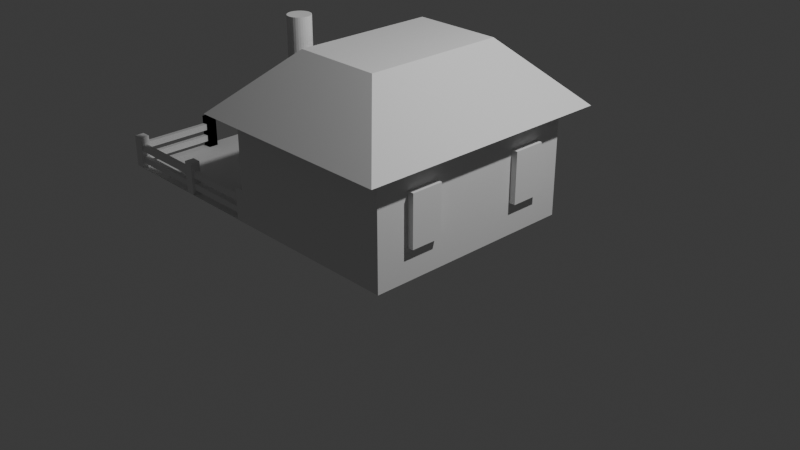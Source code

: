 # Source: domek.blend  (saved by Blender 4.0.36; exported with 4.5.12 LTS)
import bpy
from mathutils import Matrix  # noqa: F401  (used for matrix-valued properties, if any)

bpy.ops.wm.read_factory_settings(use_empty=True)
scene = bpy.context.scene
scene.name = 'Scene'

# ---- collections
col_collection = bpy.data.collections.new('Collection'); scene.collection.children.link(col_collection)

# ---- world
world_world = bpy.data.worlds.new('World'); scene.world = world_world
world_world.use_nodes = True; world_world.node_tree.nodes.clear()
_N = world_world.node_tree.nodes; _L = world_world.node_tree.links
n0 = _N.new('ShaderNodeOutputWorld'); n0.name = 'World Output'; n0.location = (300, 300)
n1 = _N.new('ShaderNodeBackground'); n1.name = 'Background'; n1.location = (10, 300)
n1.inputs[0].default_value = (0.05088, 0.05088, 0.05088, 1.0)
_L.new(n1.outputs[0], n0.inputs[0])
n0.is_active_output = True
world_world.color = (0.05088, 0.05088, 0.05088)
world_world.use_sun_shadow = False
world_world.sun_shadow_jitter_overblur = 0.0

# ---- cameras
cam_camera = bpy.data.cameras.new('Camera')
cam_camera.clip_end = 100.0
cam_camera.ortho_scale = 7.314

# ---- lights
light_light = bpy.data.lights.new('Light', 'POINT')
light_light.transmission_factor = 0.0
light_light.use_soft_falloff = False
light_light.energy = 1000.0
light_light.shadow_soft_size = 0.1
light_light.shadow_maximum_resolution = 0.006
light_light.use_absolute_resolution = True

# ---- meshes
me_cylinder = bpy.data.meshes.new('Cylinder')
me_cylinder.from_pydata([(0.0, 1.0, 0.0), (0.0, 1.0, 2.0), (0.1951, 0.9808, 0.0), (0.1951, 0.9808, 2.0), (0.3827, 0.9239, 0.0), (0.3827, 0.9239, 2.0), (0.5556, 0.8315, 0.0), (0.5556, 0.8315, 2.0), (0.7071, 0.7071, 0.0), (0.7071, 0.7071, 2.0), (0.8315, 0.5556, 0.0), (0.8315, 0.5556, 2.0), (0.9239, 0.3827, 0.0), (0.9239, 0.3827, 2.0), (0.9808, 0.1951, 0.0), (0.9808, 0.1951, 2.0), (1.0, 0.0, 0.0), (1.0, 0.0, 2.0), (0.9808, -0.1951, 0.0), (0.9808, -0.1951, 2.0), (0.9239, -0.3827, 0.0), (0.9239, -0.3827, 2.0), (0.8315, -0.5556, 0.0), (0.8315, -0.5556, 2.0), (0.7071, -0.7071, 0.0), (0.7071, -0.7071, 2.0), (0.5556, -0.8315, 0.0), (0.5556, -0.8315, 2.0), (0.3827, -0.9239, 0.0), (0.3827, -0.9239, 2.0), (0.1951, -0.9808, 0.0), (0.1951, -0.9808, 2.0), (0.0, -1.0, 0.0), (0.0, -1.0, 2.0), (-0.1951, -0.9808, 0.0), (-0.1951, -0.9808, 2.0), (-0.3827, -0.9239, 0.0), (-0.3827, -0.9239, 2.0), (-0.5556, -0.8315, 0.0), (-0.5556, -0.8315, 2.0), (-0.7071, -0.7071, 0.0), (-0.7071, -0.7071, 2.0), (-0.8315, -0.5556, 0.0), (-0.8315, -0.5556, 2.0), (-0.9239, -0.3827, 0.0), (-0.9239, -0.3827, 2.0), (-0.9808, -0.1951, 0.0), (-0.9808, -0.1951, 2.0), (-1.0, 0.0, 0.0), (-1.0, 0.0, 2.0), (-0.9808, 0.1951, 0.0), (-0.9808, 0.1951, 2.0), (-0.9239, 0.3827, 0.0), (-0.9239, 0.3827, 2.0), (-0.8315, 0.5556, 0.0), (-0.8315, 0.5556, 2.0), (-0.7071, 0.7071, 0.0), (-0.7071, 0.7071, 2.0), (-0.5556, 0.8315, 0.0), (-0.5556, 0.8315, 2.0), (-0.3827, 0.9239, 0.0), (-0.3827, 0.9239, 2.0), (-0.1951, 0.9808, 0.0), (-0.1951, 0.9808, 2.0)], [], [(0, 1, 3, 2), (2, 3, 5, 4), (4, 5, 7, 6), (6, 7, 9, 8), (8, 9, 11, 10), (10, 11, 13, 12), (12, 13, 15, 14), (14, 15, 17, 16), (16, 17, 19, 18), (18, 19, 21, 20), (20, 21, 23, 22), (22, 23, 25, 24), (24, 25, 27, 26), (26, 27, 29, 28), (28, 29, 31, 30), (30, 31, 33, 32), (32, 33, 35, 34), (34, 35, 37, 36), (36, 37, 39, 38), (38, 39, 41, 40), (40, 41, 43, 42), (42, 43, 45, 44), (44, 45, 47, 46), (46, 47, 49, 48), (48, 49, 51, 50), (50, 51, 53, 52), (52, 53, 55, 54), (54, 55, 57, 56), (56, 57, 59, 58), (58, 59, 61, 60), (3, 1, 63, 61, 59, 57, 55, 53, 51, 49, 47, 45, 43, 41, 39, 37, 35, 33, 31, 29, 27, 25, 23, 21, 19, 17, 15, 13, 11, 9, 7, 5), (60, 61, 63, 62), (62, 63, 1, 0), (0, 2, 4, 6, 8, 10, 12, 14, 16, 18, 20, 22, 24, 26, 28, 30, 32, 34, 36, 38, 40, 42, 44, 46, 48, 50, 52, 54, 56, 58, 60, 62)])
_uv = me_cylinder.uv_layers.new(name='UVMap')
_uv.uv.foreach_set('vector', [1.0, 0.5, 1.0, 1.0, 0.9688, 1.0, 0.9688, 0.5, 0.9688, 0.5, 0.9688, 1.0, 0.9375, 1.0, 0.9375, 0.5, 0.9375, 0.5, 0.9375, 1.0, 0.9062, 1.0, 0.9062, 0.5, 0.9062, 0.5, 0.9062, 1.0, 0.875, 1.0, 0.875, 0.5, 0.875, 0.5, 0.875, 1.0, 0.8438, 1.0, 0.8438, 0.5, 0.8438, 0.5, 0.8438, 1.0, 0.8125, 1.0, 0.8125, 0.5, 0.8125, 0.5, 0.8125, 1.0, 0.7812, 1.0, 0.7812, 0.5, 0.7812, 0.5, 0.7812, 1.0, 0.75, 1.0, 0.75, 0.5, 0.75, 0.5, 0.75, 1.0, 0.7188, 1.0, 0.7188, 0.5, 0.7188, 0.5, 0.7188, 1.0, 0.6875, 1.0, 0.6875, 0.5, 0.6875, 0.5, 0.6875, 1.0, 0.6562, 1.0, 0.6562, 0.5, 0.6562, 0.5, 0.6562, 1.0, 0.625, 1.0, 0.625, 0.5, 0.625, 0.5, 0.625, 1.0, 0.5938, 1.0, 0.5938, 0.5, 0.5938, 0.5, 0.5938, 1.0, 0.5625, 1.0, 0.5625, 0.5, 0.5625, 0.5, 0.5625, 1.0, 0.5312, 1.0, 0.5312, 0.5, 0.5312, 0.5, 0.5312, 1.0, 0.5, 1.0, 0.5, 0.5, 0.5, 0.5, 0.5, 1.0, 0.4688, 1.0, 0.4688, 0.5, 0.4688, 0.5, 0.4688, 1.0, 0.4375, 1.0, 0.4375, 0.5, 0.4375, 0.5, 0.4375, 1.0, 0.4062, 1.0, 0.4062, 0.5, 0.4062, 0.5, 0.4062, 1.0, 0.375, 1.0, 0.375, 0.5, 0.375, 0.5, 0.375, 1.0, 0.3438, 1.0, 0.3438, 0.5, 0.3438, 0.5, 0.3438, 1.0, 0.3125, 1.0, 0.3125, 0.5, 0.3125, 0.5, 0.3125, 1.0, 0.2812, 1.0, 0.2812, 0.5, 0.2812, 0.5, 0.2812, 1.0, 0.25, 1.0, 0.25, 0.5, 0.25, 0.5, 0.25, 1.0, 0.2188, 1.0, 0.2188, 0.5, 0.2188, 0.5, 0.2188, 1.0, 0.1875, 1.0, 0.1875, 0.5, 0.1875, 0.5, 0.1875, 1.0, 0.1562, 1.0, 0.1562, 0.5, 0.1562, 0.5, 0.1562, 1.0, 0.125, 1.0, 0.125, 0.5, 0.125, 0.5, 0.125, 1.0, 0.09375, 1.0, 0.09375, 0.5, 0.09375, 0.5, 0.09375, 1.0, 0.0625, 1.0, 0.0625, 0.5, 0.2968, 0.4854, 0.25, 0.49, 0.2032, 0.4854, 0.1582, 0.4717, 0.1167, 0.4496, 0.08029, 0.4197, 0.05045, 0.3833, 0.02827, 0.3418, 0.01461, 0.2968, 0.01, 0.25, 0.01461, 0.2032, 0.02827, 0.1582, 0.05045, 0.1167, 0.08029, 0.08029, 0.1167, 0.05045, 0.1582, 0.02827, 0.2032, 0.01461, 0.25, 0.01, 0.2968, 0.01461, 0.3418, 0.02827, 0.3833, 0.05045, 0.4197, 0.08029, 0.4496, 0.1167, 0.4717, 0.1582, 0.4854, 0.2032, 0.49, 0.25, 0.4854, 0.2968, 0.4717, 0.3418, 0.4496, 0.3833, 0.4197, 0.4197, 0.3833, 0.4496, 0.3418, 0.4717, 0.0625, 0.5, 0.0625, 1.0, 0.03125, 1.0, 0.03125, 0.5, 0.03125, 0.5, 0.03125, 1.0, 0.0, 1.0, 0.0, 0.5, 0.75, 0.49, 0.7968, 0.4854, 0.8418, 0.4717, 0.8833, 0.4496, 0.9197, 0.4197, 0.9496, 0.3833, 0.9717, 0.3418, 0.9854, 0.2968, 0.99, 0.25, 0.9854, 0.2032, 0.9717, 0.1582, 0.9496, 0.1167, 0.9197, 0.08029, 0.8833, 0.05045, 0.8418, 0.02827, 0.7968, 0.01461, 0.75, 0.01, 0.7032, 0.01461, 0.6582, 0.02827, 0.6167, 0.05045, 0.5803, 0.08029, 0.5504, 0.1167, 0.5283, 0.1582, 0.5146, 0.2032, 0.51, 0.25, 0.5146, 0.2968, 0.5283, 0.3418, 0.5504, 0.3833, 0.5803, 0.4197, 0.6167, 0.4496, 0.6582, 0.4717, 0.7032, 0.4854])
me_cylinder.update()
me_cone = bpy.data.meshes.new('Cone')
me_cone.from_pydata([(0.0, 1.0, 0.0), (0.1951, 0.9808, 0.0), (0.3827, 0.9239, 0.0), (0.5556, 0.8315, 0.0), (0.7071, 0.7071, 0.0), (0.8315, 0.5556, 0.0), (0.9239, 0.3827, 0.0), (0.9808, 0.1951, 0.0), (1.0, 0.0, 0.0), (0.9808, -0.1951, 0.0), (0.9239, -0.3827, 0.0), (0.8315, -0.5556, 0.0), (0.7071, -0.7071, 0.0), (0.5556, -0.8315, 0.0), (0.3827, -0.9239, 0.0), (0.1951, -0.9808, 0.0), (0.0, -1.0, 0.0), (-0.1951, -0.9808, 0.0), (-0.3827, -0.9239, 0.0), (-0.5556, -0.8315, 0.0), (-0.7071, -0.7071, 0.0), (-0.8315, -0.5556, 0.0), (-0.9239, -0.3827, 0.0), (-0.9808, -0.1951, 0.0), (-1.0, 0.0, 0.0), (-0.9808, 0.1951, 0.0), (-0.9239, 0.3827, 0.0), (-0.8315, 0.5556, 0.0), (-0.7071, 0.7071, 0.0), (-0.5556, 0.8315, 0.0), (-0.3827, 0.9239, 0.0), (-0.1951, 0.9808, 0.0), (0.0, 0.0, 2.0)], [], [(0, 32, 1), (1, 32, 2), (2, 32, 3), (3, 32, 4), (4, 32, 5), (5, 32, 6), (6, 32, 7), (7, 32, 8), (8, 32, 9), (9, 32, 10), (10, 32, 11), (11, 32, 12), (12, 32, 13), (13, 32, 14), (14, 32, 15), (15, 32, 16), (16, 32, 17), (17, 32, 18), (18, 32, 19), (19, 32, 20), (20, 32, 21), (21, 32, 22), (22, 32, 23), (23, 32, 24), (24, 32, 25), (25, 32, 26), (26, 32, 27), (27, 32, 28), (28, 32, 29), (29, 32, 30), (0, 1, 2, 3, 4, 5, 6, 7, 8, 9, 10, 11, 12, 13, 14, 15, 16, 17, 18, 19, 20, 21, 22, 23, 24, 25, 26, 27, 28, 29, 30, 31), (30, 32, 31), (31, 32, 0)])
_uv = me_cone.uv_layers.new(name='UVMap')
_uv.uv.foreach_set('vector', [0.25, 0.49, 0.25, 0.25, 0.2968, 0.4854, 0.2968, 0.4854, 0.25, 0.25, 0.3418, 0.4717, 0.3418, 0.4717, 0.25, 0.25, 0.3833, 0.4496, 0.3833, 0.4496, 0.25, 0.25, 0.4197, 0.4197, 0.4197, 0.4197, 0.25, 0.25, 0.4496, 0.3833, 0.4496, 0.3833, 0.25, 0.25, 0.4717, 0.3418, 0.4717, 0.3418, 0.25, 0.25, 0.4854, 0.2968, 0.4854, 0.2968, 0.25, 0.25, 0.49, 0.25, 0.49, 0.25, 0.25, 0.25, 0.4854, 0.2032, 0.4854, 0.2032, 0.25, 0.25, 0.4717, 0.1582, 0.4717, 0.1582, 0.25, 0.25, 0.4496, 0.1167, 0.4496, 0.1167, 0.25, 0.25, 0.4197, 0.08029, 0.4197, 0.08029, 0.25, 0.25, 0.3833, 0.05045, 0.3833, 0.05045, 0.25, 0.25, 0.3418, 0.02827, 0.3418, 0.02827, 0.25, 0.25, 0.2968, 0.01461, 0.2968, 0.01461, 0.25, 0.25, 0.25, 0.01, 0.25, 0.01, 0.25, 0.25, 0.2032, 0.01461, 0.2032, 0.01461, 0.25, 0.25, 0.1582, 0.02827, 0.1582, 0.02827, 0.25, 0.25, 0.1167, 0.05045, 0.1167, 0.05045, 0.25, 0.25, 0.08029, 0.08029, 0.08029, 0.08029, 0.25, 0.25, 0.05045, 0.1167, 0.05045, 0.1167, 0.25, 0.25, 0.02827, 0.1582, 0.02827, 0.1582, 0.25, 0.25, 0.01461, 0.2032, 0.01461, 0.2032, 0.25, 0.25, 0.01, 0.25, 0.01, 0.25, 0.25, 0.25, 0.01461, 0.2968, 0.01461, 0.2968, 0.25, 0.25, 0.02827, 0.3418, 0.02827, 0.3418, 0.25, 0.25, 0.05045, 0.3833, 0.05045, 0.3833, 0.25, 0.25, 0.08029, 0.4197, 0.08029, 0.4197, 0.25, 0.25, 0.1167, 0.4496, 0.1167, 0.4496, 0.25, 0.25, 0.1582, 0.4717, 0.75, 0.49, 0.7968, 0.4854, 0.8418, 0.4717, 0.8833, 0.4496, 0.9197, 0.4197, 0.9496, 0.3833, 0.9717, 0.3418, 0.9854, 0.2968, 0.99, 0.25, 0.9854, 0.2032, 0.9717, 0.1582, 0.9496, 0.1167, 0.9197, 0.08029, 0.8833, 0.05045, 0.8418, 0.02827, 0.7968, 0.01461, 0.75, 0.01, 0.7032, 0.01461, 0.6582, 0.02827, 0.6167, 0.05045, 0.5803, 0.08029, 0.5504, 0.1167, 0.5283, 0.1582, 0.5146, 0.2032, 0.51, 0.25, 0.5146, 0.2968, 0.5283, 0.3418, 0.5504, 0.3833, 0.5803, 0.4197, 0.6167, 0.4496, 0.6582, 0.4717, 0.7032, 0.4854, 0.1582, 0.4717, 0.25, 0.25, 0.2032, 0.4854, 0.2032, 0.4854, 0.25, 0.25, 0.25, 0.49])
me_cone.update()
me_cube_001 = bpy.data.meshes.new('Cube.001')
me_cube_001.from_pydata([(-1.0, -1.0, 0.0), (-1.0, -1.0, 2.0), (-1.0, 1.0, 0.0), (-1.0, 1.0, 2.0), (1.0, -1.0, 0.0), (1.0, -1.0, 2.0), (1.0, 1.0, 0.0), (1.0, 1.0, 2.0)], [], [(0, 1, 3, 2), (2, 3, 7, 6), (6, 7, 5, 4), (4, 5, 1, 0), (2, 6, 4, 0), (7, 3, 1, 5)])
_uv = me_cube_001.uv_layers.new(name='UVMap')
_uv.uv.foreach_set('vector', [0.375, 0.0, 0.625, 0.0, 0.625, 0.25, 0.375, 0.25, 0.375, 0.25, 0.625, 0.25, 0.625, 0.5, 0.375, 0.5, 0.375, 0.5, 0.625, 0.5, 0.625, 0.75, 0.375, 0.75, 0.375, 0.75, 0.625, 0.75, 0.625, 1.0, 0.375, 1.0, 0.125, 0.5, 0.375, 0.5, 0.375, 0.75, 0.125, 0.75, 0.625, 0.5, 0.875, 0.5, 0.875, 0.75, 0.625, 0.75])
me_cube_001.update()
me_cube_002 = bpy.data.meshes.new('Cube.002')
me_cube_002.from_pydata([(-1.2, -1.2, -0.02653), (-0.4849, -0.6491, 0.6387), (-1.2, 1.2, -0.02653), (-0.4849, 0.6491, 0.6387), (1.2, -1.2, -0.02653), (0.4849, -0.6491, 0.6387), (1.2, 1.2, -0.02653), (0.4849, 0.6491, 0.6387)], [], [(0, 1, 3, 2), (2, 3, 7, 6), (6, 7, 5, 4), (4, 5, 1, 0), (2, 6, 4, 0), (7, 3, 1, 5)])
_uv = me_cube_002.uv_layers.new(name='UVMap')
_uv.uv.foreach_set('vector', [0.375, 0.0, 0.625, 0.0, 0.625, 0.25, 0.375, 0.25, 0.375, 0.25, 0.625, 0.25, 0.625, 0.5, 0.375, 0.5, 0.375, 0.5, 0.625, 0.5, 0.625, 0.75, 0.375, 0.75, 0.375, 0.75, 0.625, 0.75, 0.625, 1.0, 0.375, 1.0, 0.125, 0.5, 0.375, 0.5, 0.375, 0.75, 0.125, 0.75, 0.625, 0.5, 0.875, 0.5, 0.875, 0.75, 0.625, 0.75])
me_cube_002.update()
me_cylinder_001 = bpy.data.meshes.new('Cylinder.001')
me_cylinder_001.from_pydata([(0.0, 1.0, -4.768e-07), (0.0, 1.0, 2.0), (0.1951, 0.9808, -4.768e-07), (0.1951, 0.9808, 2.0), (0.3827, 0.9239, -4.768e-07), (0.3827, 0.9239, 2.0), (0.5556, 0.8315, -4.768e-07), (0.5556, 0.8315, 2.0), (0.7071, 0.7071, -4.768e-07), (0.7071, 0.7071, 2.0), (0.8315, 0.5556, -4.768e-07), (0.8315, 0.5556, 2.0), (0.9239, 0.3827, -4.768e-07), (0.9239, 0.3827, 2.0), (0.9808, 0.1951, -4.768e-07), (0.9808, 0.1951, 2.0), (1.0, -1.192e-05, -4.768e-07), (1.0, -1.192e-05, 2.0), (0.9808, -0.1951, -4.768e-07), (0.9808, -0.1951, 2.0), (0.9239, -0.3827, -4.768e-07), (0.9239, -0.3827, 2.0), (0.8315, -0.5556, -4.768e-07), (0.8315, -0.5556, 2.0), (0.7071, -0.7071, -4.768e-07), (0.7071, -0.7071, 2.0), (0.5556, -0.8315, -4.768e-07), (0.5556, -0.8315, 2.0), (0.3827, -0.9239, -4.768e-07), (0.3827, -0.9239, 2.0), (0.1951, -0.9808, -4.768e-07), (0.1951, -0.9808, 2.0), (0.0, -1.0, -4.768e-07), (0.0, -1.0, 2.0), (-0.1951, -0.9808, -4.768e-07), (-0.1951, -0.9808, 2.0), (-0.3827, -0.9239, -4.768e-07), (-0.3827, -0.9239, 2.0), (-0.5556, -0.8315, -4.768e-07), (-0.5556, -0.8315, 2.0), (-0.7071, -0.7071, -4.768e-07), (-0.7071, -0.7071, 2.0), (-0.8315, -0.5556, -4.768e-07), (-0.8315, -0.5556, 2.0), (-0.9239, -0.3827, -4.768e-07), (-0.9239, -0.3827, 2.0), (-0.9808, -0.1951, -4.768e-07), (-0.9808, -0.1951, 2.0), (-1.0, -1.192e-05, -4.768e-07), (-1.0, -1.192e-05, 2.0), (-0.9808, 0.1951, -4.768e-07), (-0.9808, 0.1951, 2.0), (-0.9239, 0.3827, -4.768e-07), (-0.9239, 0.3827, 2.0), (-0.8315, 0.5556, -4.768e-07), (-0.8315, 0.5556, 2.0), (-0.7071, 0.7071, -4.768e-07), (-0.7071, 0.7071, 2.0), (-0.5556, 0.8315, -4.768e-07), (-0.5556, 0.8315, 2.0), (-0.3827, 0.9239, -4.768e-07), (-0.3827, 0.9239, 2.0), (-0.1951, 0.9808, -4.768e-07), (-0.1951, 0.9808, 2.0)], [], [(0, 1, 3, 2), (2, 3, 5, 4), (4, 5, 7, 6), (6, 7, 9, 8), (8, 9, 11, 10), (10, 11, 13, 12), (12, 13, 15, 14), (14, 15, 17, 16), (16, 17, 19, 18), (18, 19, 21, 20), (20, 21, 23, 22), (22, 23, 25, 24), (24, 25, 27, 26), (26, 27, 29, 28), (28, 29, 31, 30), (30, 31, 33, 32), (32, 33, 35, 34), (34, 35, 37, 36), (36, 37, 39, 38), (38, 39, 41, 40), (40, 41, 43, 42), (42, 43, 45, 44), (44, 45, 47, 46), (46, 47, 49, 48), (48, 49, 51, 50), (50, 51, 53, 52), (52, 53, 55, 54), (54, 55, 57, 56), (56, 57, 59, 58), (58, 59, 61, 60), (3, 1, 63, 61, 59, 57, 55, 53, 51, 49, 47, 45, 43, 41, 39, 37, 35, 33, 31, 29, 27, 25, 23, 21, 19, 17, 15, 13, 11, 9, 7, 5), (60, 61, 63, 62), (62, 63, 1, 0), (0, 2, 4, 6, 8, 10, 12, 14, 16, 18, 20, 22, 24, 26, 28, 30, 32, 34, 36, 38, 40, 42, 44, 46, 48, 50, 52, 54, 56, 58, 60, 62)])
_uv = me_cylinder_001.uv_layers.new(name='UVMap')
_uv.uv.foreach_set('vector', [1.0, 0.5, 1.0, 1.0, 0.9688, 1.0, 0.9688, 0.5, 0.9688, 0.5, 0.9688, 1.0, 0.9375, 1.0, 0.9375, 0.5, 0.9375, 0.5, 0.9375, 1.0, 0.9062, 1.0, 0.9062, 0.5, 0.9062, 0.5, 0.9062, 1.0, 0.875, 1.0, 0.875, 0.5, 0.875, 0.5, 0.875, 1.0, 0.8438, 1.0, 0.8438, 0.5, 0.8438, 0.5, 0.8438, 1.0, 0.8125, 1.0, 0.8125, 0.5, 0.8125, 0.5, 0.8125, 1.0, 0.7812, 1.0, 0.7812, 0.5, 0.7812, 0.5, 0.7812, 1.0, 0.75, 1.0, 0.75, 0.5, 0.75, 0.5, 0.75, 1.0, 0.7188, 1.0, 0.7188, 0.5, 0.7188, 0.5, 0.7188, 1.0, 0.6875, 1.0, 0.6875, 0.5, 0.6875, 0.5, 0.6875, 1.0, 0.6562, 1.0, 0.6562, 0.5, 0.6562, 0.5, 0.6562, 1.0, 0.625, 1.0, 0.625, 0.5, 0.625, 0.5, 0.625, 1.0, 0.5938, 1.0, 0.5938, 0.5, 0.5938, 0.5, 0.5938, 1.0, 0.5625, 1.0, 0.5625, 0.5, 0.5625, 0.5, 0.5625, 1.0, 0.5312, 1.0, 0.5312, 0.5, 0.5312, 0.5, 0.5312, 1.0, 0.5, 1.0, 0.5, 0.5, 0.5, 0.5, 0.5, 1.0, 0.4688, 1.0, 0.4688, 0.5, 0.4688, 0.5, 0.4688, 1.0, 0.4375, 1.0, 0.4375, 0.5, 0.4375, 0.5, 0.4375, 1.0, 0.4062, 1.0, 0.4062, 0.5, 0.4062, 0.5, 0.4062, 1.0, 0.375, 1.0, 0.375, 0.5, 0.375, 0.5, 0.375, 1.0, 0.3438, 1.0, 0.3438, 0.5, 0.3438, 0.5, 0.3438, 1.0, 0.3125, 1.0, 0.3125, 0.5, 0.3125, 0.5, 0.3125, 1.0, 0.2812, 1.0, 0.2812, 0.5, 0.2812, 0.5, 0.2812, 1.0, 0.25, 1.0, 0.25, 0.5, 0.25, 0.5, 0.25, 1.0, 0.2188, 1.0, 0.2188, 0.5, 0.2188, 0.5, 0.2188, 1.0, 0.1875, 1.0, 0.1875, 0.5, 0.1875, 0.5, 0.1875, 1.0, 0.1562, 1.0, 0.1562, 0.5, 0.1562, 0.5, 0.1562, 1.0, 0.125, 1.0, 0.125, 0.5, 0.125, 0.5, 0.125, 1.0, 0.09375, 1.0, 0.09375, 0.5, 0.09375, 0.5, 0.09375, 1.0, 0.0625, 1.0, 0.0625, 0.5, 0.2968, 0.4854, 0.25, 0.49, 0.2032, 0.4854, 0.1582, 0.4717, 0.1167, 0.4496, 0.08029, 0.4197, 0.05045, 0.3833, 0.02827, 0.3418, 0.01461, 0.2968, 0.01, 0.25, 0.01461, 0.2032, 0.02827, 0.1582, 0.05045, 0.1167, 0.08029, 0.08029, 0.1167, 0.05045, 0.1582, 0.02827, 0.2032, 0.01461, 0.25, 0.01, 0.2968, 0.01461, 0.3418, 0.02827, 0.3833, 0.05045, 0.4197, 0.08029, 0.4496, 0.1167, 0.4717, 0.1582, 0.4854, 0.2032, 0.49, 0.25, 0.4854, 0.2968, 0.4717, 0.3418, 0.4496, 0.3833, 0.4197, 0.4197, 0.3833, 0.4496, 0.3418, 0.4717, 0.0625, 0.5, 0.0625, 1.0, 0.03125, 1.0, 0.03125, 0.5, 0.03125, 0.5, 0.03125, 1.0, 0.0, 1.0, 0.0, 0.5, 0.75, 0.49, 0.7968, 0.4854, 0.8418, 0.4717, 0.8833, 0.4496, 0.9197, 0.4197, 0.9496, 0.3833, 0.9717, 0.3418, 0.9854, 0.2968, 0.99, 0.25, 0.9854, 0.2032, 0.9717, 0.1582, 0.9496, 0.1167, 0.9197, 0.08029, 0.8833, 0.05045, 0.8418, 0.02827, 0.7968, 0.01461, 0.75, 0.01, 0.7032, 0.01461, 0.6582, 0.02827, 0.6167, 0.05045, 0.5803, 0.08029, 0.5504, 0.1167, 0.5283, 0.1582, 0.5146, 0.2032, 0.51, 0.25, 0.5146, 0.2968, 0.5283, 0.3418, 0.5504, 0.3833, 0.5803, 0.4197, 0.6167, 0.4496, 0.6582, 0.4717, 0.7032, 0.4854])
me_cylinder_001.update()
me_cube_003 = bpy.data.meshes.new('Cube.003')
me_cube_003.from_pydata([(-1.0, -1.0, 0.0), (-1.0, -1.0, 2.0), (-1.0, 1.0, 0.0), (-1.0, 1.0, 2.0), (1.0, -1.0, 0.0), (1.0, -1.0, 2.0), (1.0, 1.0, 0.0), (1.0, 1.0, 2.0)], [], [(0, 1, 3, 2), (2, 3, 7, 6), (6, 7, 5, 4), (4, 5, 1, 0), (2, 6, 4, 0), (7, 3, 1, 5)])
_uv = me_cube_003.uv_layers.new(name='UVMap')
_uv.uv.foreach_set('vector', [0.375, 0.0, 0.625, 0.0, 0.625, 0.25, 0.375, 0.25, 0.375, 0.25, 0.625, 0.25, 0.625, 0.5, 0.375, 0.5, 0.375, 0.5, 0.625, 0.5, 0.625, 0.75, 0.375, 0.75, 0.375, 0.75, 0.625, 0.75, 0.625, 1.0, 0.375, 1.0, 0.125, 0.5, 0.375, 0.5, 0.375, 0.75, 0.125, 0.75, 0.625, 0.5, 0.875, 0.5, 0.875, 0.75, 0.625, 0.75])
me_cube_003.update()
me_cube_004 = bpy.data.meshes.new('Cube.004')
me_cube_004.from_pydata([(-1.0, -1.0, 0.0), (-1.0, -1.0, 2.0), (-1.0, 1.0, 0.0), (-1.0, 1.0, 2.0), (1.0, -1.0, 0.0), (1.0, -1.0, 2.0), (1.0, 1.0, 0.0), (1.0, 1.0, 2.0)], [], [(0, 1, 3, 2), (2, 3, 7, 6), (6, 7, 5, 4), (4, 5, 1, 0), (2, 6, 4, 0), (7, 3, 1, 5)])
_uv = me_cube_004.uv_layers.new(name='UVMap')
_uv.uv.foreach_set('vector', [0.375, 0.0, 0.625, 0.0, 0.625, 0.25, 0.375, 0.25, 0.375, 0.25, 0.625, 0.25, 0.625, 0.5, 0.375, 0.5, 0.375, 0.5, 0.625, 0.5, 0.625, 0.75, 0.375, 0.75, 0.375, 0.75, 0.625, 0.75, 0.625, 1.0, 0.375, 1.0, 0.125, 0.5, 0.375, 0.5, 0.375, 0.75, 0.125, 0.75, 0.625, 0.5, 0.875, 0.5, 0.875, 0.75, 0.625, 0.75])
me_cube_004.update()
me_cube_005 = bpy.data.meshes.new('Cube.005')
me_cube_005.from_pydata([(-1.0, -1.0, 0.0), (-1.0, -1.0, 2.0), (-1.0, 1.0, 0.0), (-1.0, 1.0, 2.0), (1.0, -1.0, 0.0), (1.0, -1.0, 2.0), (1.0, 1.0, 0.0), (1.0, 1.0, 2.0)], [], [(0, 1, 3, 2), (2, 3, 7, 6), (6, 7, 5, 4), (4, 5, 1, 0), (2, 6, 4, 0), (7, 3, 1, 5)])
_uv = me_cube_005.uv_layers.new(name='UVMap')
_uv.uv.foreach_set('vector', [0.375, 0.0, 0.625, 0.0, 0.625, 0.25, 0.375, 0.25, 0.375, 0.25, 0.625, 0.25, 0.625, 0.5, 0.375, 0.5, 0.375, 0.5, 0.625, 0.5, 0.625, 0.75, 0.375, 0.75, 0.375, 0.75, 0.625, 0.75, 0.625, 1.0, 0.375, 1.0, 0.125, 0.5, 0.375, 0.5, 0.375, 0.75, 0.125, 0.75, 0.625, 0.5, 0.875, 0.5, 0.875, 0.75, 0.625, 0.75])
me_cube_005.update()
me_plane = bpy.data.meshes.new('Plane')
me_plane.from_pydata([(-1.0, -1.0, 0.0), (1.0, -1.0, 0.0), (-1.0, 1.0, 0.0), (1.0, 1.0, 0.0)], [], [(0, 1, 3, 2)])
_uv = me_plane.uv_layers.new(name='UVMap')
_uv.uv.foreach_set('vector', [0.0, 0.0, 1.0, 0.0, 1.0, 1.0, 0.0, 1.0])
me_plane.update()
me_cube_006 = bpy.data.meshes.new('Cube.006')
me_cube_006.from_pydata([(-1.0, -1.0, 0.0), (-1.0, -1.0, 2.0), (-1.0, 1.0, 0.0), (-1.0, 1.0, 2.0), (1.0, -1.0, 0.0), (1.0, -1.0, 2.0), (1.0, 1.0, 0.0), (1.0, 1.0, 2.0)], [], [(0, 1, 3, 2), (2, 3, 7, 6), (6, 7, 5, 4), (4, 5, 1, 0), (2, 6, 4, 0), (7, 3, 1, 5)])
_uv = me_cube_006.uv_layers.new(name='UVMap')
_uv.uv.foreach_set('vector', [0.375, 0.0, 0.625, 0.0, 0.625, 0.25, 0.375, 0.25, 0.375, 0.25, 0.625, 0.25, 0.625, 0.5, 0.375, 0.5, 0.375, 0.5, 0.625, 0.5, 0.625, 0.75, 0.375, 0.75, 0.375, 0.75, 0.625, 0.75, 0.625, 1.0, 0.375, 1.0, 0.125, 0.5, 0.375, 0.5, 0.375, 0.75, 0.125, 0.75, 0.625, 0.5, 0.875, 0.5, 0.875, 0.75, 0.625, 0.75])
me_cube_006.update()
me_cube_007 = bpy.data.meshes.new('Cube.007')
me_cube_007.from_pydata([(-1.0, -1.0, 0.0), (-1.0, -1.0, 2.0), (-1.0, 1.0, 0.0), (-1.0, 1.0, 2.0), (1.0, -1.0, 0.0), (1.0, -1.0, 2.0), (1.0, 1.0, 0.0), (1.0, 1.0, 2.0)], [], [(0, 1, 3, 2), (2, 3, 7, 6), (6, 7, 5, 4), (4, 5, 1, 0), (2, 6, 4, 0), (7, 3, 1, 5)])
_uv = me_cube_007.uv_layers.new(name='UVMap')
_uv.uv.foreach_set('vector', [0.375, 0.0, 0.625, 0.0, 0.625, 0.25, 0.375, 0.25, 0.375, 0.25, 0.625, 0.25, 0.625, 0.5, 0.375, 0.5, 0.375, 0.5, 0.625, 0.5, 0.625, 0.75, 0.375, 0.75, 0.375, 0.75, 0.625, 0.75, 0.625, 1.0, 0.375, 1.0, 0.125, 0.5, 0.375, 0.5, 0.375, 0.75, 0.125, 0.75, 0.625, 0.5, 0.875, 0.5, 0.875, 0.75, 0.625, 0.75])
me_cube_007.update()
me_cube_008 = bpy.data.meshes.new('Cube.008')
me_cube_008.from_pydata([(-1.0, -1.0, 0.0), (-1.0, -1.0, 2.0), (-1.0, 1.0, 0.0), (-1.0, 1.0, 2.0), (1.0, -1.0, 0.0), (1.0, -1.0, 2.0), (1.0, 1.0, 0.0), (1.0, 1.0, 2.0)], [], [(0, 1, 3, 2), (2, 3, 7, 6), (6, 7, 5, 4), (4, 5, 1, 0), (2, 6, 4, 0), (7, 3, 1, 5)])
_uv = me_cube_008.uv_layers.new(name='UVMap')
_uv.uv.foreach_set('vector', [0.375, 0.0, 0.625, 0.0, 0.625, 0.25, 0.375, 0.25, 0.375, 0.25, 0.625, 0.25, 0.625, 0.5, 0.375, 0.5, 0.375, 0.5, 0.625, 0.5, 0.625, 0.75, 0.375, 0.75, 0.375, 0.75, 0.625, 0.75, 0.625, 1.0, 0.375, 1.0, 0.125, 0.5, 0.375, 0.5, 0.375, 0.75, 0.125, 0.75, 0.625, 0.5, 0.875, 0.5, 0.875, 0.75, 0.625, 0.75])
me_cube_008.update()
me_cube_009 = bpy.data.meshes.new('Cube.009')
me_cube_009.from_pydata([(-1.0, -1.0, 0.0), (-1.0, -1.0, 2.0), (-1.0, 1.0, 0.0), (-1.0, 1.0, 2.0), (1.0, -1.0, 0.0), (1.0, -1.0, 2.0), (1.0, 1.0, 0.0), (1.0, 1.0, 2.0)], [], [(0, 1, 3, 2), (2, 3, 7, 6), (6, 7, 5, 4), (4, 5, 1, 0), (2, 6, 4, 0), (7, 3, 1, 5)])
_uv = me_cube_009.uv_layers.new(name='UVMap')
_uv.uv.foreach_set('vector', [0.375, 0.0, 0.625, 0.0, 0.625, 0.25, 0.375, 0.25, 0.375, 0.25, 0.625, 0.25, 0.625, 0.5, 0.375, 0.5, 0.375, 0.5, 0.625, 0.5, 0.625, 0.75, 0.375, 0.75, 0.375, 0.75, 0.625, 0.75, 0.625, 1.0, 0.375, 1.0, 0.125, 0.5, 0.375, 0.5, 0.375, 0.75, 0.125, 0.75, 0.625, 0.5, 0.875, 0.5, 0.875, 0.75, 0.625, 0.75])
me_cube_009.update()
me_cube_010 = bpy.data.meshes.new('Cube.010')
me_cube_010.from_pydata([(-1.0, -1.0, 0.0), (-1.0, -1.0, 2.0), (-1.0, 1.0, 0.0), (-1.0, 1.0, 2.0), (1.0, -1.0, 0.0), (1.0, -1.0, 2.0), (1.0, 1.0, 0.0), (1.0, 1.0, 2.0)], [], [(0, 1, 3, 2), (2, 3, 7, 6), (6, 7, 5, 4), (4, 5, 1, 0), (2, 6, 4, 0), (7, 3, 1, 5)])
_uv = me_cube_010.uv_layers.new(name='UVMap')
_uv.uv.foreach_set('vector', [0.375, 0.0, 0.625, 0.0, 0.625, 0.25, 0.375, 0.25, 0.375, 0.25, 0.625, 0.25, 0.625, 0.5, 0.375, 0.5, 0.375, 0.5, 0.625, 0.5, 0.625, 0.75, 0.375, 0.75, 0.375, 0.75, 0.625, 0.75, 0.625, 1.0, 0.375, 1.0, 0.125, 0.5, 0.375, 0.5, 0.375, 0.75, 0.125, 0.75, 0.625, 0.5, 0.875, 0.5, 0.875, 0.75, 0.625, 0.75])
me_cube_010.update()
me_cube_011 = bpy.data.meshes.new('Cube.011')
me_cube_011.from_pydata([(-1.0, -1.0, 0.0), (-1.0, -1.0, 2.0), (-1.0, 1.0, 0.0), (-1.0, 1.0, 2.0), (1.0, -1.0, 0.0), (1.0, -1.0, 2.0), (1.0, 1.0, 0.0), (1.0, 1.0, 2.0)], [], [(0, 1, 3, 2), (2, 3, 7, 6), (6, 7, 5, 4), (4, 5, 1, 0), (2, 6, 4, 0), (7, 3, 1, 5)])
_uv = me_cube_011.uv_layers.new(name='UVMap')
_uv.uv.foreach_set('vector', [0.375, 0.0, 0.625, 0.0, 0.625, 0.25, 0.375, 0.25, 0.375, 0.25, 0.625, 0.25, 0.625, 0.5, 0.375, 0.5, 0.375, 0.5, 0.625, 0.5, 0.625, 0.75, 0.375, 0.75, 0.375, 0.75, 0.625, 0.75, 0.625, 1.0, 0.375, 1.0, 0.125, 0.5, 0.375, 0.5, 0.375, 0.75, 0.125, 0.75, 0.625, 0.5, 0.875, 0.5, 0.875, 0.75, 0.625, 0.75])
me_cube_011.update()
me_cube_012 = bpy.data.meshes.new('Cube.012')
me_cube_012.from_pydata([(-1.0, -1.0, 0.0), (-1.0, -1.0, 2.0), (-1.0, 1.0, 0.0), (-1.0, 1.0, 2.0), (1.0, -1.0, 0.0), (1.0, -1.0, 2.0), (1.0, 1.0, 0.0), (1.0, 1.0, 2.0)], [], [(0, 1, 3, 2), (2, 3, 7, 6), (6, 7, 5, 4), (4, 5, 1, 0), (2, 6, 4, 0), (7, 3, 1, 5)])
_uv = me_cube_012.uv_layers.new(name='UVMap')
_uv.uv.foreach_set('vector', [0.375, 0.0, 0.625, 0.0, 0.625, 0.25, 0.375, 0.25, 0.375, 0.25, 0.625, 0.25, 0.625, 0.5, 0.375, 0.5, 0.375, 0.5, 0.625, 0.5, 0.625, 0.75, 0.375, 0.75, 0.375, 0.75, 0.625, 0.75, 0.625, 1.0, 0.375, 1.0, 0.125, 0.5, 0.375, 0.5, 0.375, 0.75, 0.125, 0.75, 0.625, 0.5, 0.875, 0.5, 0.875, 0.75, 0.625, 0.75])
me_cube_012.update()
me_cube_013 = bpy.data.meshes.new('Cube.013')
me_cube_013.from_pydata([(-1.0, -1.0, 0.0), (-1.0, -1.0, 2.0), (-1.0, 1.0, 0.0), (-1.0, 1.0, 2.0), (1.0, -1.0, 0.0), (1.0, -1.0, 2.0), (1.0, 1.0, 0.0), (1.0, 1.0, 2.0)], [], [(0, 1, 3, 2), (2, 3, 7, 6), (6, 7, 5, 4), (4, 5, 1, 0), (2, 6, 4, 0), (7, 3, 1, 5)])
_uv = me_cube_013.uv_layers.new(name='UVMap')
_uv.uv.foreach_set('vector', [0.375, 0.0, 0.625, 0.0, 0.625, 0.25, 0.375, 0.25, 0.375, 0.25, 0.625, 0.25, 0.625, 0.5, 0.375, 0.5, 0.375, 0.5, 0.625, 0.5, 0.625, 0.75, 0.375, 0.75, 0.375, 0.75, 0.625, 0.75, 0.625, 1.0, 0.375, 1.0, 0.125, 0.5, 0.375, 0.5, 0.375, 0.75, 0.125, 0.75, 0.625, 0.5, 0.875, 0.5, 0.875, 0.75, 0.625, 0.75])
me_cube_013.update()
me_cube_014 = bpy.data.meshes.new('Cube.014')
me_cube_014.from_pydata([(-1.0, -1.0, 0.0), (-1.0, -1.0, 2.0), (-1.0, 1.0, 0.0), (-1.0, 1.0, 2.0), (1.0, -1.0, 0.0), (1.0, -1.0, 2.0), (1.0, 1.0, 0.0), (1.0, 1.0, 2.0)], [], [(0, 1, 3, 2), (2, 3, 7, 6), (6, 7, 5, 4), (4, 5, 1, 0), (2, 6, 4, 0), (7, 3, 1, 5)])
_uv = me_cube_014.uv_layers.new(name='UVMap')
_uv.uv.foreach_set('vector', [0.375, 0.0, 0.625, 0.0, 0.625, 0.25, 0.375, 0.25, 0.375, 0.25, 0.625, 0.25, 0.625, 0.5, 0.375, 0.5, 0.375, 0.5, 0.625, 0.5, 0.625, 0.75, 0.375, 0.75, 0.375, 0.75, 0.625, 0.75, 0.625, 1.0, 0.375, 1.0, 0.125, 0.5, 0.375, 0.5, 0.375, 0.75, 0.125, 0.75, 0.625, 0.5, 0.875, 0.5, 0.875, 0.75, 0.625, 0.75])
me_cube_014.update()
me_cube_015 = bpy.data.meshes.new('Cube.015')
me_cube_015.from_pydata([(-1.0, -1.0, 0.0), (-1.0, -1.0, 2.0), (-1.0, 1.0, 0.0), (-1.0, 1.0, 2.0), (1.0, -1.0, 0.0), (1.0, -1.0, 2.0), (1.0, 1.0, 0.0), (1.0, 1.0, 2.0)], [], [(0, 1, 3, 2), (2, 3, 7, 6), (6, 7, 5, 4), (4, 5, 1, 0), (2, 6, 4, 0), (7, 3, 1, 5)])
_uv = me_cube_015.uv_layers.new(name='UVMap')
_uv.uv.foreach_set('vector', [0.375, 0.0, 0.625, 0.0, 0.625, 0.25, 0.375, 0.25, 0.375, 0.25, 0.625, 0.25, 0.625, 0.5, 0.375, 0.5, 0.375, 0.5, 0.625, 0.5, 0.625, 0.75, 0.375, 0.75, 0.375, 0.75, 0.625, 0.75, 0.625, 1.0, 0.375, 1.0, 0.125, 0.5, 0.375, 0.5, 0.375, 0.75, 0.125, 0.75, 0.625, 0.5, 0.875, 0.5, 0.875, 0.75, 0.625, 0.75])
me_cube_015.update()
me_cube_016 = bpy.data.meshes.new('Cube.016')
me_cube_016.from_pydata([(-1.0, -1.0, 0.0), (-1.0, -1.0, 2.0), (-1.0, 1.0, 0.0), (-1.0, 1.0, 2.0), (1.0, -1.0, 0.0), (1.0, -1.0, 2.0), (1.0, 1.0, 0.0), (1.0, 1.0, 2.0)], [], [(0, 1, 3, 2), (2, 3, 7, 6), (6, 7, 5, 4), (4, 5, 1, 0), (2, 6, 4, 0), (7, 3, 1, 5)])
_uv = me_cube_016.uv_layers.new(name='UVMap')
_uv.uv.foreach_set('vector', [0.375, 0.0, 0.625, 0.0, 0.625, 0.25, 0.375, 0.25, 0.375, 0.25, 0.625, 0.25, 0.625, 0.5, 0.375, 0.5, 0.375, 0.5, 0.625, 0.5, 0.625, 0.75, 0.375, 0.75, 0.375, 0.75, 0.625, 0.75, 0.625, 1.0, 0.375, 1.0, 0.125, 0.5, 0.375, 0.5, 0.375, 0.75, 0.125, 0.75, 0.625, 0.5, 0.875, 0.5, 0.875, 0.75, 0.625, 0.75])
me_cube_016.update()
me_cube_018 = bpy.data.meshes.new('Cube.018')
me_cube_018.from_pydata([(-1.0, -13.52, 0.0), (-1.0, -13.52, 2.0), (-1.0, 1.0, 0.0), (-1.0, 1.0, 2.0), (1.0, -13.52, 0.0), (1.0, -13.52, 2.0), (1.0, 1.0, 0.0), (1.0, 1.0, 2.0)], [], [(0, 1, 3, 2), (2, 3, 7, 6), (6, 7, 5, 4), (4, 5, 1, 0), (2, 6, 4, 0), (7, 3, 1, 5)])
_uv = me_cube_018.uv_layers.new(name='UVMap')
_uv.uv.foreach_set('vector', [0.375, 0.0, 0.625, 0.0, 0.625, 0.25, 0.375, 0.25, 0.375, 0.25, 0.625, 0.25, 0.625, 0.5, 0.375, 0.5, 0.375, 0.5, 0.625, 0.5, 0.625, 0.75, 0.375, 0.75, 0.375, 0.75, 0.625, 0.75, 0.625, 1.0, 0.375, 1.0, 0.125, 0.5, 0.375, 0.5, 0.375, 0.75, 0.125, 0.75, 0.625, 0.5, 0.875, 0.5, 0.875, 0.75, 0.625, 0.75])
me_cube_018.update()
me_cube_019 = bpy.data.meshes.new('Cube.019')
me_cube_019.from_pydata([(-1.0, -13.52, 0.0), (-1.0, -13.52, 2.0), (-1.0, 1.0, 0.0), (-1.0, 1.0, 2.0), (1.0, -13.52, 0.0), (1.0, -13.52, 2.0), (1.0, 1.0, 0.0), (1.0, 1.0, 2.0)], [], [(0, 1, 3, 2), (2, 3, 7, 6), (6, 7, 5, 4), (4, 5, 1, 0), (2, 6, 4, 0), (7, 3, 1, 5)])
_uv = me_cube_019.uv_layers.new(name='UVMap')
_uv.uv.foreach_set('vector', [0.375, 0.0, 0.625, 0.0, 0.625, 0.25, 0.375, 0.25, 0.375, 0.25, 0.625, 0.25, 0.625, 0.5, 0.375, 0.5, 0.375, 0.5, 0.625, 0.5, 0.625, 0.75, 0.375, 0.75, 0.375, 0.75, 0.625, 0.75, 0.625, 1.0, 0.375, 1.0, 0.125, 0.5, 0.375, 0.5, 0.375, 0.75, 0.125, 0.75, 0.625, 0.5, 0.875, 0.5, 0.875, 0.75, 0.625, 0.75])
me_cube_019.update()
me_cube_020 = bpy.data.meshes.new('Cube.020')
me_cube_020.from_pydata([(-1.0, -13.52, 0.0), (-1.0, -13.52, 2.0), (-1.0, 1.0, 0.0), (-1.0, 1.0, 2.0), (1.0, -13.52, 0.0), (1.0, -13.52, 2.0), (1.0, 1.0, 0.0), (1.0, 1.0, 2.0)], [], [(0, 1, 3, 2), (2, 3, 7, 6), (6, 7, 5, 4), (4, 5, 1, 0), (2, 6, 4, 0), (7, 3, 1, 5)])
_uv = me_cube_020.uv_layers.new(name='UVMap')
_uv.uv.foreach_set('vector', [0.375, 0.0, 0.625, 0.0, 0.625, 0.25, 0.375, 0.25, 0.375, 0.25, 0.625, 0.25, 0.625, 0.5, 0.375, 0.5, 0.375, 0.5, 0.625, 0.5, 0.625, 0.75, 0.375, 0.75, 0.375, 0.75, 0.625, 0.75, 0.625, 1.0, 0.375, 1.0, 0.125, 0.5, 0.375, 0.5, 0.375, 0.75, 0.125, 0.75, 0.625, 0.5, 0.875, 0.5, 0.875, 0.75, 0.625, 0.75])
me_cube_020.update()
me_cube_021 = bpy.data.meshes.new('Cube.021')
me_cube_021.from_pydata([(-1.0, -13.52, 0.0), (-1.0, -13.52, 2.0), (-1.0, 1.0, 0.0), (-1.0, 1.0, 2.0), (1.0, -13.52, 0.0), (1.0, -13.52, 2.0), (1.0, 1.0, 0.0), (1.0, 1.0, 2.0)], [], [(0, 1, 3, 2), (2, 3, 7, 6), (6, 7, 5, 4), (4, 5, 1, 0), (2, 6, 4, 0), (7, 3, 1, 5)])
_uv = me_cube_021.uv_layers.new(name='UVMap')
_uv.uv.foreach_set('vector', [0.375, 0.0, 0.625, 0.0, 0.625, 0.25, 0.375, 0.25, 0.375, 0.25, 0.625, 0.25, 0.625, 0.5, 0.375, 0.5, 0.375, 0.5, 0.625, 0.5, 0.625, 0.75, 0.375, 0.75, 0.375, 0.75, 0.625, 0.75, 0.625, 1.0, 0.375, 1.0, 0.125, 0.5, 0.375, 0.5, 0.375, 0.75, 0.125, 0.75, 0.625, 0.5, 0.875, 0.5, 0.875, 0.75, 0.625, 0.75])
me_cube_021.update()
me_cube_022 = bpy.data.meshes.new('Cube.022')
me_cube_022.from_pydata([(-1.0, -13.52, 0.0), (-1.0, -13.52, 2.0), (-1.0, 1.0, 0.0), (-1.0, 1.0, 2.0), (1.0, -13.52, 0.0), (1.0, -13.52, 2.0), (1.0, 1.0, 0.0), (1.0, 1.0, 2.0)], [], [(0, 1, 3, 2), (2, 3, 7, 6), (6, 7, 5, 4), (4, 5, 1, 0), (2, 6, 4, 0), (7, 3, 1, 5)])
_uv = me_cube_022.uv_layers.new(name='UVMap')
_uv.uv.foreach_set('vector', [0.375, 0.0, 0.625, 0.0, 0.625, 0.25, 0.375, 0.25, 0.375, 0.25, 0.625, 0.25, 0.625, 0.5, 0.375, 0.5, 0.375, 0.5, 0.625, 0.5, 0.625, 0.75, 0.375, 0.75, 0.375, 0.75, 0.625, 0.75, 0.625, 1.0, 0.375, 1.0, 0.125, 0.5, 0.375, 0.5, 0.375, 0.75, 0.125, 0.75, 0.625, 0.5, 0.875, 0.5, 0.875, 0.75, 0.625, 0.75])
me_cube_022.update()
me_cube_023 = bpy.data.meshes.new('Cube.023')
me_cube_023.from_pydata([(-1.0, -13.52, 0.0), (-1.0, -13.52, 2.0), (-1.0, 1.0, 0.0), (-1.0, 1.0, 2.0), (1.0, -13.52, 0.0), (1.0, -13.52, 2.0), (1.0, 1.0, 0.0), (1.0, 1.0, 2.0)], [], [(0, 1, 3, 2), (2, 3, 7, 6), (6, 7, 5, 4), (4, 5, 1, 0), (2, 6, 4, 0), (7, 3, 1, 5)])
_uv = me_cube_023.uv_layers.new(name='UVMap')
_uv.uv.foreach_set('vector', [0.375, 0.0, 0.625, 0.0, 0.625, 0.25, 0.375, 0.25, 0.375, 0.25, 0.625, 0.25, 0.625, 0.5, 0.375, 0.5, 0.375, 0.5, 0.625, 0.5, 0.625, 0.75, 0.375, 0.75, 0.375, 0.75, 0.625, 0.75, 0.625, 1.0, 0.375, 1.0, 0.125, 0.5, 0.375, 0.5, 0.375, 0.75, 0.125, 0.75, 0.625, 0.5, 0.875, 0.5, 0.875, 0.75, 0.625, 0.75])
me_cube_023.update()
me_cube_017 = bpy.data.meshes.new('Cube.017')
me_cube_017.from_pydata([(-1.0, -15.44, 0.0), (-1.0, -15.44, 2.0), (-1.0, -3.934e-06, 0.0), (-1.0, -3.934e-06, 2.0), (1.0, -15.44, 0.0), (1.0, -15.44, 2.0), (1.0, -3.934e-06, 0.0), (1.0, -3.934e-06, 2.0)], [], [(0, 1, 3, 2), (2, 3, 7, 6), (6, 7, 5, 4), (4, 5, 1, 0), (2, 6, 4, 0), (7, 3, 1, 5)])
_uv = me_cube_017.uv_layers.new(name='UVMap')
_uv.uv.foreach_set('vector', [0.375, 0.0, 0.625, 0.0, 0.625, 0.25, 0.375, 0.25, 0.375, 0.25, 0.625, 0.25, 0.625, 0.5, 0.375, 0.5, 0.375, 0.5, 0.625, 0.5, 0.625, 0.75, 0.375, 0.75, 0.375, 0.75, 0.625, 0.75, 0.625, 1.0, 0.375, 1.0, 0.125, 0.5, 0.375, 0.5, 0.375, 0.75, 0.125, 0.75, 0.625, 0.5, 0.875, 0.5, 0.875, 0.75, 0.625, 0.75])
me_cube_017.update()
me_cube_024 = bpy.data.meshes.new('Cube.024')
me_cube_024.from_pydata([(-1.0, -15.44, 0.0), (-1.0, -15.44, 2.0), (-1.0, -3.934e-06, 0.0), (-1.0, -3.934e-06, 2.0), (1.0, -15.44, 0.0), (1.0, -15.44, 2.0), (1.0, -3.934e-06, 0.0), (1.0, -3.934e-06, 2.0)], [], [(0, 1, 3, 2), (2, 3, 7, 6), (6, 7, 5, 4), (4, 5, 1, 0), (2, 6, 4, 0), (7, 3, 1, 5)])
_uv = me_cube_024.uv_layers.new(name='UVMap')
_uv.uv.foreach_set('vector', [0.375, 0.0, 0.625, 0.0, 0.625, 0.25, 0.375, 0.25, 0.375, 0.25, 0.625, 0.25, 0.625, 0.5, 0.375, 0.5, 0.375, 0.5, 0.625, 0.5, 0.625, 0.75, 0.375, 0.75, 0.375, 0.75, 0.625, 0.75, 0.625, 1.0, 0.375, 1.0, 0.125, 0.5, 0.375, 0.5, 0.375, 0.75, 0.125, 0.75, 0.625, 0.5, 0.875, 0.5, 0.875, 0.75, 0.625, 0.75])
me_cube_024.update()
me_cube_025 = bpy.data.meshes.new('Cube.025')
me_cube_025.from_pydata([(-1.0, -18.64, 0.0), (-1.0, -18.64, 2.0), (-1.0, -3.934e-06, 0.0), (-1.0, -3.934e-06, 2.0), (1.0, -18.64, 0.0), (1.0, -18.64, 2.0), (1.0, -3.934e-06, 0.0), (1.0, -3.934e-06, 2.0)], [], [(0, 1, 3, 2), (2, 3, 7, 6), (6, 7, 5, 4), (4, 5, 1, 0), (2, 6, 4, 0), (7, 3, 1, 5)])
_uv = me_cube_025.uv_layers.new(name='UVMap')
_uv.uv.foreach_set('vector', [0.375, 0.0, 0.625, 0.0, 0.625, 0.25, 0.375, 0.25, 0.375, 0.25, 0.625, 0.25, 0.625, 0.5, 0.375, 0.5, 0.375, 0.5, 0.625, 0.5, 0.625, 0.75, 0.375, 0.75, 0.375, 0.75, 0.625, 0.75, 0.625, 1.0, 0.375, 1.0, 0.125, 0.5, 0.375, 0.5, 0.375, 0.75, 0.125, 0.75, 0.625, 0.5, 0.875, 0.5, 0.875, 0.75, 0.625, 0.75])
me_cube_025.update()
me_cube_026 = bpy.data.meshes.new('Cube.026')
me_cube_026.from_pydata([(-1.0, -18.64, 0.0), (-1.0, -18.64, 2.0), (-1.0, -3.934e-06, 0.0), (-1.0, -3.934e-06, 2.0), (1.0, -18.64, 0.0), (1.0, -18.64, 2.0), (1.0, -3.934e-06, 0.0), (1.0, -3.934e-06, 2.0)], [], [(0, 1, 3, 2), (2, 3, 7, 6), (6, 7, 5, 4), (4, 5, 1, 0), (2, 6, 4, 0), (7, 3, 1, 5)])
_uv = me_cube_026.uv_layers.new(name='UVMap')
_uv.uv.foreach_set('vector', [0.375, 0.0, 0.625, 0.0, 0.625, 0.25, 0.375, 0.25, 0.375, 0.25, 0.625, 0.25, 0.625, 0.5, 0.375, 0.5, 0.375, 0.5, 0.625, 0.5, 0.625, 0.75, 0.375, 0.75, 0.375, 0.75, 0.625, 0.75, 0.625, 1.0, 0.375, 1.0, 0.125, 0.5, 0.375, 0.5, 0.375, 0.75, 0.125, 0.75, 0.625, 0.5, 0.875, 0.5, 0.875, 0.75, 0.625, 0.75])
me_cube_026.update()
me_cube_027 = bpy.data.meshes.new('Cube.027')
me_cube_027.from_pydata([(-1.0, -15.44, 0.0), (-1.0, -15.44, 2.0), (-1.0, -3.934e-06, 0.0), (-1.0, -3.934e-06, 2.0), (1.0, -15.44, 0.0), (1.0, -15.44, 2.0), (1.0, -3.934e-06, 0.0), (1.0, -3.934e-06, 2.0)], [], [(0, 1, 3, 2), (2, 3, 7, 6), (6, 7, 5, 4), (4, 5, 1, 0), (2, 6, 4, 0), (7, 3, 1, 5)])
_uv = me_cube_027.uv_layers.new(name='UVMap')
_uv.uv.foreach_set('vector', [0.375, 0.0, 0.625, 0.0, 0.625, 0.25, 0.375, 0.25, 0.375, 0.25, 0.625, 0.25, 0.625, 0.5, 0.375, 0.5, 0.375, 0.5, 0.625, 0.5, 0.625, 0.75, 0.375, 0.75, 0.375, 0.75, 0.625, 0.75, 0.625, 1.0, 0.375, 1.0, 0.125, 0.5, 0.375, 0.5, 0.375, 0.75, 0.125, 0.75, 0.625, 0.5, 0.875, 0.5, 0.875, 0.75, 0.625, 0.75])
me_cube_027.update()
me_cube_028 = bpy.data.meshes.new('Cube.028')
me_cube_028.from_pydata([(-1.0, -15.44, 0.0), (-1.0, -15.44, 2.0), (-1.0, -3.934e-06, 0.0), (-1.0, -3.934e-06, 2.0), (1.0, -15.44, 0.0), (1.0, -15.44, 2.0), (1.0, -3.934e-06, 0.0), (1.0, -3.934e-06, 2.0)], [], [(0, 1, 3, 2), (2, 3, 7, 6), (6, 7, 5, 4), (4, 5, 1, 0), (2, 6, 4, 0), (7, 3, 1, 5)])
_uv = me_cube_028.uv_layers.new(name='UVMap')
_uv.uv.foreach_set('vector', [0.375, 0.0, 0.625, 0.0, 0.625, 0.25, 0.375, 0.25, 0.375, 0.25, 0.625, 0.25, 0.625, 0.5, 0.375, 0.5, 0.375, 0.5, 0.625, 0.5, 0.625, 0.75, 0.375, 0.75, 0.375, 0.75, 0.625, 0.75, 0.625, 1.0, 0.375, 1.0, 0.125, 0.5, 0.375, 0.5, 0.375, 0.75, 0.125, 0.75, 0.625, 0.5, 0.875, 0.5, 0.875, 0.75, 0.625, 0.75])
me_cube_028.update()
me_cube_029 = bpy.data.meshes.new('Cube.029')
me_cube_029.from_pydata([(-1.0, -18.64, 0.0), (-1.0, -18.64, 2.0), (-1.0, -3.934e-06, 0.0), (-1.0, -3.934e-06, 2.0), (1.0, -18.64, 0.0), (1.0, -18.64, 2.0), (1.0, -3.934e-06, 0.0), (1.0, -3.934e-06, 2.0)], [], [(0, 1, 3, 2), (2, 3, 7, 6), (6, 7, 5, 4), (4, 5, 1, 0), (2, 6, 4, 0), (7, 3, 1, 5)])
_uv = me_cube_029.uv_layers.new(name='UVMap')
_uv.uv.foreach_set('vector', [0.375, 0.0, 0.625, 0.0, 0.625, 0.25, 0.375, 0.25, 0.375, 0.25, 0.625, 0.25, 0.625, 0.5, 0.375, 0.5, 0.375, 0.5, 0.625, 0.5, 0.625, 0.75, 0.375, 0.75, 0.375, 0.75, 0.625, 0.75, 0.625, 1.0, 0.375, 1.0, 0.125, 0.5, 0.375, 0.5, 0.375, 0.75, 0.125, 0.75, 0.625, 0.5, 0.875, 0.5, 0.875, 0.75, 0.625, 0.75])
me_cube_029.update()
me_cube_030 = bpy.data.meshes.new('Cube.030')
me_cube_030.from_pydata([(-1.0, -18.64, 0.0), (-1.0, -18.64, 2.0), (-1.0, -3.934e-06, 0.0), (-1.0, -3.934e-06, 2.0), (1.0, -18.64, 0.0), (1.0, -18.64, 2.0), (1.0, -3.934e-06, 0.0), (1.0, -3.934e-06, 2.0)], [], [(0, 1, 3, 2), (2, 3, 7, 6), (6, 7, 5, 4), (4, 5, 1, 0), (2, 6, 4, 0), (7, 3, 1, 5)])
_uv = me_cube_030.uv_layers.new(name='UVMap')
_uv.uv.foreach_set('vector', [0.375, 0.0, 0.625, 0.0, 0.625, 0.25, 0.375, 0.25, 0.375, 0.25, 0.625, 0.25, 0.625, 0.5, 0.375, 0.5, 0.375, 0.5, 0.625, 0.5, 0.625, 0.75, 0.375, 0.75, 0.375, 0.75, 0.625, 0.75, 0.625, 1.0, 0.375, 1.0, 0.125, 0.5, 0.375, 0.5, 0.375, 0.75, 0.125, 0.75, 0.625, 0.5, 0.875, 0.5, 0.875, 0.75, 0.625, 0.75])
me_cube_030.update()

# ---- objects
ob_light = bpy.data.objects.new('Light', light_light)
ob_camera = bpy.data.objects.new('Camera', cam_camera)
ob_cylinder = bpy.data.objects.new('Cylinder', me_cylinder)
ob_cone = bpy.data.objects.new('Cone', me_cone)
ob_cube = bpy.data.objects.new('Cube', me_cube_001)
ob_cube_001 = bpy.data.objects.new('Cube.001', me_cube_002)
ob_cylinder_001 = bpy.data.objects.new('Cylinder.001', me_cylinder_001)
ob_cube_002 = bpy.data.objects.new('Cube.002', me_cube_003)
ob_cube_003 = bpy.data.objects.new('Cube.003', me_cube_004)
ob_cube_004 = bpy.data.objects.new('Cube.004', me_cube_005)
ob_plane = bpy.data.objects.new('Plane', me_plane)
ob_cube_005 = bpy.data.objects.new('Cube.005', me_cube_006)
ob_cube_006 = bpy.data.objects.new('Cube.006', me_cube_007)
ob_cube_007 = bpy.data.objects.new('Cube.007', me_cube_008)
ob_cube_008 = bpy.data.objects.new('Cube.008', me_cube_009)
ob_cube_009 = bpy.data.objects.new('Cube.009', me_cube_010)
ob_cube_010 = bpy.data.objects.new('Cube.010', me_cube_011)
ob_cube_011 = bpy.data.objects.new('Cube.011', me_cube_012)
ob_cube_012 = bpy.data.objects.new('Cube.012', me_cube_013)
ob_cube_013 = bpy.data.objects.new('Cube.013', me_cube_014)
ob_cube_014 = bpy.data.objects.new('Cube.014', me_cube_015)
ob_cube_015 = bpy.data.objects.new('Cube.015', me_cube_016)
ob_cube_017 = bpy.data.objects.new('Cube.017', me_cube_018)
ob_cube_018 = bpy.data.objects.new('Cube.018', me_cube_019)
ob_cube_016 = bpy.data.objects.new('Cube.016', me_cube_020)
ob_cube_019 = bpy.data.objects.new('Cube.019', me_cube_021)
ob_cube_020 = bpy.data.objects.new('Cube.020', me_cube_022)
ob_cube_021 = bpy.data.objects.new('Cube.021', me_cube_023)
ob_cube_022 = bpy.data.objects.new('Cube.022', me_cube_017)
ob_cube_023 = bpy.data.objects.new('Cube.023', me_cube_024)
ob_cube_024 = bpy.data.objects.new('Cube.024', me_cube_025)
ob_cube_025 = bpy.data.objects.new('Cube.025', me_cube_026)
ob_cube_026 = bpy.data.objects.new('Cube.026', me_cube_027)
ob_cube_027 = bpy.data.objects.new('Cube.027', me_cube_028)
ob_cube_028 = bpy.data.objects.new('Cube.028', me_cube_029)
ob_cube_029 = bpy.data.objects.new('Cube.029', me_cube_030)

# ---- transforms, parenting, visibility, modifiers, constraints
ob_light.location = (4.076, 1.005, 5.904)
ob_light.rotation_euler = (0.6503, 0.05522, 1.866)
ob_light.lock_rotations_4d = False
ob_light.empty_display_type = 'ARROWS'
ob_light.color = (0.0, 0.0, 0.0, 0.0)
ob_light.lineart.crease_threshold = 0.0
ob_camera.location = (7.359, -6.926, 4.958)
ob_camera.rotation_euler = (1.109, 0.0, 0.8149)
ob_camera.lock_rotations_4d = False
ob_camera.empty_display_type = 'ARROWS'
ob_camera.color = (0.0, 0.0, 0.0, 0.0)
ob_camera.display_type = 'WIRE'
ob_camera.lineart.crease_threshold = 0.0
ob_cylinder.location = (-7.705, 8.424, 0.0)
ob_cone.location = (-7.705, 8.424, 2.0)
ob_cube.location = (0.0, 0.0, 0.0)
ob_cube.scale = (1.0, 1.2, 0.6)
ob_cube_001.location = (0.0, 0.0, 1.2)
ob_cube_001.scale = (1.0, 1.2, 1.0)
ob_cylinder_001.location = (-0.7392, -0.5949, 1.479)
ob_cylinder_001.scale = (0.12, 0.12, 0.3)
ob_cube_002.location = (-1.02, 0.0, 0.0)
ob_cube_002.scale = (0.03541, 0.177, 0.2786)
ob_cube_003.location = (-1.035, 0.7, 0.3516)
ob_cube_003.scale = (0.03541, 0.177, 0.2786)
ob_cube_004.location = (-1.035, -0.6627, 0.3516)
ob_cube_004.scale = (0.03541, 0.177, 0.2786)
ob_plane.location = (-2.0, 0.0, 0.0)
ob_plane.scale = (1.0, 1.196, 1.0)
ob_cube_005.location = (1.035, 0.7, 0.3516)
ob_cube_005.scale = (0.03541, 0.177, 0.2786)
ob_cube_006.location = (1.035, -0.6627, 0.3516)
ob_cube_006.scale = (0.03541, 0.177, 0.2786)
ob_cube_007.location = (-2.946, 1.142, 0.0)
ob_cube_007.scale = (0.054, 0.054, 0.18)
ob_cube_008.location = (-2.946, -1.142, 0.0)
ob_cube_008.scale = (0.054, 0.054, 0.18)
ob_cube_009.location = (-1.96, -1.142, 0.0)
ob_cube_009.scale = (0.054, 0.054, 0.18)
ob_cube_010.location = (-1.96, 1.142, 0.0)
ob_cube_010.scale = (0.054, 0.054, 0.18)
ob_cube_011.location = (-2.946, 0.25, 0.0)
ob_cube_011.scale = (0.054, 0.054, 0.18)
ob_cube_012.location = (-2.946, -0.2509, 0.0)
ob_cube_012.scale = (0.054, 0.054, 0.18)
ob_cube_013.location = (-2.946, -0.2509, 0.0)
ob_cube_013.scale = (0.054, 0.054, 0.18)
ob_cube_014.location = (-1.054, 1.146, 0.0)
ob_cube_014.scale = (0.054, 0.054, 0.18)
ob_cube_015.location = (-1.054, -1.146, 0.0)
ob_cube_015.scale = (0.054, 0.054, 0.18)
ob_cube_017.location = (-2.946, 1.034, 0.06844)
ob_cube_017.scale = (0.027, 0.054, 0.036)
ob_cube_018.location = (-2.946, 1.034, 0.2059)
ob_cube_018.scale = (0.027, 0.054, 0.036)
ob_cube_016.location = (-2.946, 1.034, 0.06844)
ob_cube_016.scale = (0.027, 0.054, 0.036)
ob_cube_019.location = (-2.946, 1.034, 0.2059)
ob_cube_019.scale = (0.027, 0.054, 0.036)
ob_cube_020.location = (-2.946, -0.358, 0.06844)
ob_cube_020.scale = (0.027, 0.054, 0.036)
ob_cube_021.location = (-2.946, -0.358, 0.2059)
ob_cube_021.scale = (0.027, 0.054, 0.036)
ob_cube_022.location = (-2.892, -1.144, 0.05472)
ob_cube_022.rotation_euler = (0.0, -0.0, 1.571)
ob_cube_022.scale = (0.027, 0.05687, 0.036)
ob_cube_023.location = (-2.892, -1.144, 0.1922)
ob_cube_023.rotation_euler = (0.0, -0.0, 1.571)
ob_cube_023.scale = (0.027, 0.05687, 0.036)
ob_cube_024.location = (-1.906, -1.144, 0.05472)
ob_cube_024.rotation_euler = (0.0, -0.0, 1.571)
ob_cube_024.scale = (0.027, 0.04282, 0.036)
ob_cube_025.location = (-1.906, -1.144, 0.1922)
ob_cube_025.rotation_euler = (0.0, -0.0, 1.571)
ob_cube_025.scale = (0.027, 0.04282, 0.036)
ob_cube_026.location = (-2.892, 1.15, 0.05472)
ob_cube_026.rotation_euler = (0.0, -0.0, 1.571)
ob_cube_026.scale = (0.027, 0.05687, 0.036)
ob_cube_027.location = (-2.892, 1.15, 0.1922)
ob_cube_027.rotation_euler = (0.0, -0.0, 1.571)
ob_cube_027.scale = (0.027, 0.05687, 0.036)
ob_cube_028.location = (-1.906, 1.15, 0.05472)
ob_cube_028.rotation_euler = (0.0, -0.0, 1.571)
ob_cube_028.scale = (0.027, 0.04282, 0.036)
ob_cube_029.location = (-1.906, 1.15, 0.1922)
ob_cube_029.rotation_euler = (0.0, -0.0, 1.571)
ob_cube_029.scale = (0.027, 0.04282, 0.036)

# ---- collection membership
col_collection.objects.link(ob_light)
col_collection.objects.link(ob_camera)
col_collection.objects.link(ob_cylinder)
col_collection.objects.link(ob_cone)
col_collection.objects.link(ob_cube)
col_collection.objects.link(ob_cube_001)
col_collection.objects.link(ob_cylinder_001)
col_collection.objects.link(ob_cube_002)
col_collection.objects.link(ob_cube_003)
col_collection.objects.link(ob_cube_004)
col_collection.objects.link(ob_plane)
col_collection.objects.link(ob_cube_005)
col_collection.objects.link(ob_cube_006)
col_collection.objects.link(ob_cube_007)
col_collection.objects.link(ob_cube_008)
col_collection.objects.link(ob_cube_009)
col_collection.objects.link(ob_cube_010)
col_collection.objects.link(ob_cube_011)
col_collection.objects.link(ob_cube_012)
col_collection.objects.link(ob_cube_013)
col_collection.objects.link(ob_cube_014)
col_collection.objects.link(ob_cube_015)
col_collection.objects.link(ob_cube_017)
col_collection.objects.link(ob_cube_018)
col_collection.objects.link(ob_cube_016)
col_collection.objects.link(ob_cube_019)
col_collection.objects.link(ob_cube_020)
col_collection.objects.link(ob_cube_021)
col_collection.objects.link(ob_cube_022)
col_collection.objects.link(ob_cube_023)
col_collection.objects.link(ob_cube_024)
col_collection.objects.link(ob_cube_025)
col_collection.objects.link(ob_cube_026)
col_collection.objects.link(ob_cube_027)
col_collection.objects.link(ob_cube_028)
col_collection.objects.link(ob_cube_029)

# ---- scene / render settings (as saved in the file)
scene.camera = ob_camera
scene.frame_start = 1; scene.frame_end = 250; scene.frame_set(1)
scene.render.engine = 'BLENDER_EEVEE_NEXT'
scene.cycles.sampling_pattern = 'TABULATED_SOBOL'
bpy.context.view_layer.update()
